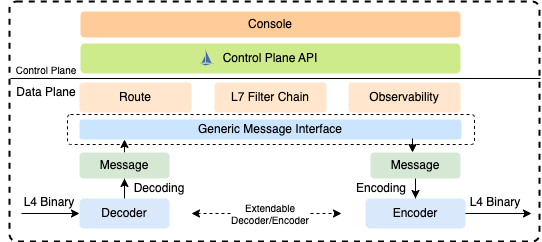

The diagram above was exported from draw.io. Its source (the exported page's mxGraphModel, read from the mxfile embedded in the PNG):
<mxGraphModel dx="940" dy="582" grid="1" gridSize="10" guides="1" tooltips="1" connect="1" arrows="1" fold="1" page="1" pageScale="1" pageWidth="827" pageHeight="1169" math="0" shadow="0">
  <root>
    <mxCell id="tuj8DuhoRMsUnJ7GjO_g-0" />
    <mxCell id="tuj8DuhoRMsUnJ7GjO_g-1" parent="tuj8DuhoRMsUnJ7GjO_g-0" />
    <mxCell id="6yoACgO8cm299pRC7MOZ-0" value="" style="rounded=1;whiteSpace=wrap;html=1;arcSize=3;fillColor=none;strokeWidth=2;dashed=1;" parent="tuj8DuhoRMsUnJ7GjO_g-1" vertex="1">
      <mxGeometry x="110" y="83" width="530" height="240" as="geometry" />
    </mxCell>
    <mxCell id="tuj8DuhoRMsUnJ7GjO_g-2" value="" style="edgeStyle=orthogonalEdgeStyle;rounded=0;orthogonalLoop=1;jettySize=auto;html=1;sketch=0;" parent="tuj8DuhoRMsUnJ7GjO_g-1" source="tuj8DuhoRMsUnJ7GjO_g-3" target="tuj8DuhoRMsUnJ7GjO_g-5" edge="1">
      <mxGeometry relative="1" as="geometry" />
    </mxCell>
    <mxCell id="tuj8DuhoRMsUnJ7GjO_g-3" value="Decoder" style="rounded=1;whiteSpace=wrap;html=1;fillColor=#dae8fc;strokeColor=none;sketch=0;" parent="tuj8DuhoRMsUnJ7GjO_g-1" vertex="1">
      <mxGeometry x="180" y="280" width="90" height="30" as="geometry" />
    </mxCell>
    <mxCell id="tuj8DuhoRMsUnJ7GjO_g-4" value="" style="edgeStyle=orthogonalEdgeStyle;rounded=0;orthogonalLoop=1;jettySize=auto;html=1;sketch=0;" parent="tuj8DuhoRMsUnJ7GjO_g-1" source="tuj8DuhoRMsUnJ7GjO_g-5" target="tuj8DuhoRMsUnJ7GjO_g-8" edge="1">
      <mxGeometry relative="1" as="geometry">
        <Array as="points">
          <mxPoint x="225" y="220" />
          <mxPoint x="225" y="220" />
        </Array>
      </mxGeometry>
    </mxCell>
    <mxCell id="tuj8DuhoRMsUnJ7GjO_g-5" value="Message" style="whiteSpace=wrap;html=1;rounded=1;fillColor=#d5e8d4;strokeColor=none;sketch=0;" parent="tuj8DuhoRMsUnJ7GjO_g-1" vertex="1">
      <mxGeometry x="180" y="234" width="90" height="26" as="geometry" />
    </mxCell>
    <mxCell id="tuj8DuhoRMsUnJ7GjO_g-6" value="" style="endArrow=classic;html=1;entryX=0;entryY=0.5;entryDx=0;entryDy=0;sketch=0;" parent="tuj8DuhoRMsUnJ7GjO_g-1" target="tuj8DuhoRMsUnJ7GjO_g-3" edge="1">
      <mxGeometry width="50" height="50" relative="1" as="geometry">
        <mxPoint x="122" y="295" as="sourcePoint" />
        <mxPoint x="480" y="290" as="targetPoint" />
        <Array as="points" />
      </mxGeometry>
    </mxCell>
    <mxCell id="tuj8DuhoRMsUnJ7GjO_g-8" value="Generic Message Interface" style="whiteSpace=wrap;html=1;rounded=1;fillColor=#cce5ff;strokeColor=none;sketch=0;" parent="tuj8DuhoRMsUnJ7GjO_g-1" vertex="1">
      <mxGeometry x="180" y="201" width="382" height="20" as="geometry" />
    </mxCell>
    <mxCell id="tuj8DuhoRMsUnJ7GjO_g-12" value="" style="edgeStyle=orthogonalEdgeStyle;rounded=0;orthogonalLoop=1;jettySize=auto;html=1;sketch=0;" parent="tuj8DuhoRMsUnJ7GjO_g-1" target="tuj8DuhoRMsUnJ7GjO_g-15" edge="1">
      <mxGeometry relative="1" as="geometry">
        <mxPoint x="513" y="220" as="sourcePoint" />
        <Array as="points">
          <mxPoint x="513" y="227" />
          <mxPoint x="513" y="227" />
        </Array>
      </mxGeometry>
    </mxCell>
    <mxCell id="tuj8DuhoRMsUnJ7GjO_g-14" value="" style="edgeStyle=orthogonalEdgeStyle;rounded=0;orthogonalLoop=1;jettySize=auto;html=1;sketch=0;" parent="tuj8DuhoRMsUnJ7GjO_g-1" source="tuj8DuhoRMsUnJ7GjO_g-15" target="tuj8DuhoRMsUnJ7GjO_g-16" edge="1">
      <mxGeometry relative="1" as="geometry" />
    </mxCell>
    <mxCell id="tuj8DuhoRMsUnJ7GjO_g-15" value="Message" style="rounded=1;whiteSpace=wrap;html=1;fillColor=#d5e8d4;strokeColor=none;sketch=0;" parent="tuj8DuhoRMsUnJ7GjO_g-1" vertex="1">
      <mxGeometry x="471" y="234" width="90" height="26" as="geometry" />
    </mxCell>
    <mxCell id="tuj8DuhoRMsUnJ7GjO_g-16" value="Encoder" style="rounded=1;whiteSpace=wrap;html=1;fillColor=#dae8fc;strokeColor=none;sketch=0;" parent="tuj8DuhoRMsUnJ7GjO_g-1" vertex="1">
      <mxGeometry x="466" y="280" width="100" height="30" as="geometry" />
    </mxCell>
    <mxCell id="tuj8DuhoRMsUnJ7GjO_g-17" value="" style="endArrow=classic;html=1;exitX=1;exitY=0.5;exitDx=0;exitDy=0;sketch=0;" parent="tuj8DuhoRMsUnJ7GjO_g-1" source="tuj8DuhoRMsUnJ7GjO_g-16" edge="1">
      <mxGeometry width="50" height="50" relative="1" as="geometry">
        <mxPoint x="363" y="320" as="sourcePoint" />
        <mxPoint x="632" y="295" as="targetPoint" />
      </mxGeometry>
    </mxCell>
    <mxCell id="tuj8DuhoRMsUnJ7GjO_g-18" value="L4 Binary" style="text;html=1;strokeColor=none;fillColor=none;align=center;verticalAlign=middle;whiteSpace=wrap;rounded=0;sketch=0;" parent="tuj8DuhoRMsUnJ7GjO_g-1" vertex="1">
      <mxGeometry x="120" y="274" width="60" height="20" as="geometry" />
    </mxCell>
    <mxCell id="tuj8DuhoRMsUnJ7GjO_g-19" value="L4 Binary" style="text;html=1;strokeColor=none;fillColor=none;align=center;verticalAlign=middle;whiteSpace=wrap;rounded=0;sketch=0;" parent="tuj8DuhoRMsUnJ7GjO_g-1" vertex="1">
      <mxGeometry x="566" y="274" width="60" height="20" as="geometry" />
    </mxCell>
    <mxCell id="tuj8DuhoRMsUnJ7GjO_g-20" value="Decoding" style="text;html=1;strokeColor=none;fillColor=none;align=center;verticalAlign=middle;whiteSpace=wrap;rounded=0;sketch=0;" parent="tuj8DuhoRMsUnJ7GjO_g-1" vertex="1">
      <mxGeometry x="240" y="260" width="40" height="20" as="geometry" />
    </mxCell>
    <mxCell id="tuj8DuhoRMsUnJ7GjO_g-21" value="Encoding" style="text;html=1;strokeColor=none;fillColor=none;align=center;verticalAlign=middle;whiteSpace=wrap;rounded=0;sketch=0;" parent="tuj8DuhoRMsUnJ7GjO_g-1" vertex="1">
      <mxGeometry x="462" y="260" width="40" height="20" as="geometry" />
    </mxCell>
    <mxCell id="tuj8DuhoRMsUnJ7GjO_g-23" value="Route" style="rounded=1;whiteSpace=wrap;html=1;arcSize=12;fillColor=#ffe6cc;strokeColor=none;" parent="tuj8DuhoRMsUnJ7GjO_g-1" vertex="1">
      <mxGeometry x="180" y="164" width="112" height="30" as="geometry" />
    </mxCell>
    <mxCell id="tuj8DuhoRMsUnJ7GjO_g-24" value="L7 Filter Chain" style="rounded=1;whiteSpace=wrap;html=1;arcSize=12;fillColor=#ffe6cc;strokeColor=none;" parent="tuj8DuhoRMsUnJ7GjO_g-1" vertex="1">
      <mxGeometry x="315" y="164" width="112" height="30" as="geometry" />
    </mxCell>
    <mxCell id="tuj8DuhoRMsUnJ7GjO_g-25" value="Observability" style="rounded=1;whiteSpace=wrap;html=1;arcSize=12;fillColor=#ffe6cc;strokeColor=none;" parent="tuj8DuhoRMsUnJ7GjO_g-1" vertex="1">
      <mxGeometry x="449" y="164" width="112" height="30" as="geometry" />
    </mxCell>
    <mxCell id="tuj8DuhoRMsUnJ7GjO_g-26" value="Control Plane API" style="rounded=1;whiteSpace=wrap;html=1;fillColor=#cdeb8b;strokeColor=none;" parent="tuj8DuhoRMsUnJ7GjO_g-1" vertex="1">
      <mxGeometry x="181" y="125" width="380" height="30" as="geometry" />
    </mxCell>
    <mxCell id="tuj8DuhoRMsUnJ7GjO_g-27" value="Console" style="rounded=1;whiteSpace=wrap;html=1;fillColor=#ffcc99;strokeColor=none;" parent="tuj8DuhoRMsUnJ7GjO_g-1" vertex="1">
      <mxGeometry x="181" y="93" width="380" height="26" as="geometry" />
    </mxCell>
    <mxCell id="tuj8DuhoRMsUnJ7GjO_g-28" value="" style="endArrow=none;html=1;" parent="tuj8DuhoRMsUnJ7GjO_g-1" edge="1">
      <mxGeometry width="50" height="50" relative="1" as="geometry">
        <mxPoint x="111" y="160" as="sourcePoint" />
        <mxPoint x="641" y="160" as="targetPoint" />
      </mxGeometry>
    </mxCell>
    <mxCell id="tuj8DuhoRMsUnJ7GjO_g-29" value="Data Plane" style="text;html=1;strokeColor=none;fillColor=none;align=center;verticalAlign=middle;whiteSpace=wrap;rounded=0;" parent="tuj8DuhoRMsUnJ7GjO_g-1" vertex="1">
      <mxGeometry x="112" y="164" width="70" height="20" as="geometry" />
    </mxCell>
    <mxCell id="tuj8DuhoRMsUnJ7GjO_g-30" value="Control Plane" style="text;html=1;strokeColor=none;fillColor=none;align=center;verticalAlign=middle;whiteSpace=wrap;rounded=0;fontSize=10;" parent="tuj8DuhoRMsUnJ7GjO_g-1" vertex="1">
      <mxGeometry x="101" y="141" width="92" height="20" as="geometry" />
    </mxCell>
    <mxCell id="tuj8DuhoRMsUnJ7GjO_g-31" value="" style="shape=image;aspect=fixed;image=data:image/svg+xml,(base64 omitted: 316 chars);" parent="tuj8DuhoRMsUnJ7GjO_g-1" vertex="1">
      <mxGeometry x="300" y="132.5" width="15" height="15" as="geometry" />
    </mxCell>
    <mxCell id="tuj8DuhoRMsUnJ7GjO_g-34" value="" style="rounded=1;whiteSpace=wrap;html=1;fontSize=10;arcSize=10;dashed=1;fillColor=none;" parent="tuj8DuhoRMsUnJ7GjO_g-1" vertex="1">
      <mxGeometry x="168" y="196" width="407" height="30" as="geometry" />
    </mxCell>
    <mxCell id="tuj8DuhoRMsUnJ7GjO_g-35" value="Extendable Decoder/Encoder" style="text;html=1;strokeColor=none;fillColor=none;align=center;verticalAlign=middle;whiteSpace=wrap;rounded=0;dashed=1;fontSize=10;" parent="tuj8DuhoRMsUnJ7GjO_g-1" vertex="1">
      <mxGeometry x="331" y="285" width="80" height="20" as="geometry" />
    </mxCell>
    <mxCell id="tuj8DuhoRMsUnJ7GjO_g-36" value="" style="endArrow=classic;html=1;fontSize=10;exitX=0;exitY=0.5;exitDx=0;exitDy=0;dashed=1;" parent="tuj8DuhoRMsUnJ7GjO_g-1" source="tuj8DuhoRMsUnJ7GjO_g-35" edge="1">
      <mxGeometry width="50" height="50" relative="1" as="geometry">
        <mxPoint x="312" y="310" as="sourcePoint" />
        <mxPoint x="292" y="295" as="targetPoint" />
      </mxGeometry>
    </mxCell>
    <mxCell id="tuj8DuhoRMsUnJ7GjO_g-37" value="" style="endArrow=classic;html=1;fontSize=10;exitX=1;exitY=0.5;exitDx=0;exitDy=0;dashed=1;" parent="tuj8DuhoRMsUnJ7GjO_g-1" source="tuj8DuhoRMsUnJ7GjO_g-35" edge="1">
      <mxGeometry width="50" height="50" relative="1" as="geometry">
        <mxPoint x="341" y="305" as="sourcePoint" />
        <mxPoint x="442" y="295" as="targetPoint" />
      </mxGeometry>
    </mxCell>
  </root>
</mxGraphModel>